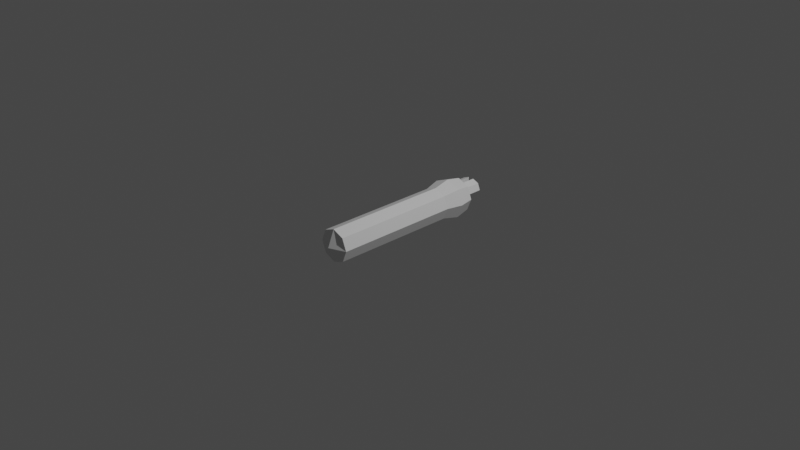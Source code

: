# Source: worm.blend  (saved by Blender 3.0.42; exported with 4.5.12 LTS)
import bpy
from mathutils import Matrix  # noqa: F401  (used for matrix-valued properties, if any)

bpy.ops.wm.read_factory_settings(use_empty=True)
scene = bpy.context.scene
scene.name = 'Scene'

# ---- collections
col_collection = bpy.data.collections.new('Collection'); scene.collection.children.link(col_collection)

# ---- materials (node trees are filled in below, after node groups)
mat_material = bpy.data.materials.new('Material')
mat_material.alpha_threshold = 0.0
mat_material.use_transparent_shadow = False
mat_material.line_color = (0.0, 0.0, 0.0, 1.0)

# ---- material node trees
mat_material.use_nodes = True; mat_material.node_tree.nodes.clear()
_N = mat_material.node_tree.nodes; _L = mat_material.node_tree.links
n0 = _N.new('ShaderNodeOutputMaterial'); n0.name = 'Material Output'; n0.location = (300, 300)
n1 = _N.new('ShaderNodeBsdfPrincipled'); n1.name = 'Principled BSDF'; n1.location = (10, 300)
n1.distribution = 'GGX'
n1.subsurface_method = 'RANDOM_WALK_SKIN'
n1.inputs[2].default_value = 0.4
n1.inputs[3].default_value = 1.45
n1.inputs[27].default_value = (0.0, 0.0, 0.0, 1.0)
n1.inputs[28].default_value = 1.0
_L.new(n1.outputs[0], n0.inputs[0])
n0.is_active_output = True

# ---- world
world_world = bpy.data.worlds.new('World'); scene.world = world_world
world_world.use_nodes = True; world_world.node_tree.nodes.clear()
_N = world_world.node_tree.nodes; _L = world_world.node_tree.links
n0 = _N.new('ShaderNodeOutputWorld'); n0.name = 'World Output'; n0.location = (300, 300)
n1 = _N.new('ShaderNodeBackground'); n1.name = 'Background'; n1.location = (10, 300)
n1.inputs[0].default_value = (0.05088, 0.05088, 0.05088, 1.0)
_L.new(n1.outputs[0], n0.inputs[0])
n0.is_active_output = True
world_world.color = (0.05088, 0.05088, 0.05088)
world_world.use_sun_shadow = False
world_world.sun_shadow_jitter_overblur = 0.0

# ---- cameras
cam_camera = bpy.data.cameras.new('Camera')
cam_camera.clip_end = 100.0
cam_camera.ortho_scale = 7.314

# ---- lights
light_light = bpy.data.lights.new('Light', 'POINT')
light_light.transmission_factor = 0.0
light_light.energy = 1000.0
light_light.shadow_soft_size = 0.1
light_light.shadow_maximum_resolution = 0.006
light_light.use_absolute_resolution = True

# ---- meshes
me_cube = bpy.data.meshes.new('Cube')
me_cube.from_pydata([(0.1329, 0.863, 0.1329), (0.1008, 0.863, -0.1008), (0.1268, -0.863, 0.1268), (0.1268, -0.863, -0.1268), (-0.1329, 0.863, 0.1329), (-0.1008, 0.863, -0.1008), (-0.1268, -0.863, 0.1268), (-0.1268, -0.863, -0.1268), (0.0, 0.863, -0.1415), (0.0, -0.863, 0.178), (0.0, -0.863, -0.178), (0.0, 0.863, 0.1866), (0.1278, 0.863, -0.03386), (-0.178, -0.863, 0.0), (0.178, -0.863, 0.0), (-0.1278, 0.863, -0.03386), (0.0, 0.863, 0.0), (0.0, -0.9372, 0.0), (-0.1268, 0.5178, -0.1268), (-0.1268, 0.1726, -0.1268), (-0.1268, -0.1726, -0.1268), (-0.1268, -0.5178, -0.1268), (0.1268, 0.5178, 0.1268), (0.1268, 0.1726, 0.1268), (0.1268, -0.1726, 0.1268), (0.1268, -0.5178, 0.1268), (-0.1268, -0.5178, 0.1268), (-0.1268, -0.1726, 0.1268), (-0.1268, 0.1726, 0.1268), (-0.1268, 0.5178, 0.1268), (0.1268, -0.5178, -0.1268), (0.1268, -0.1726, -0.1268), (0.1268, 0.1726, -0.1268), (0.1268, 0.5178, -0.1268), (0.0, 0.5178, -0.178), (0.0, 0.1726, -0.178), (0.0, -0.1726, -0.178), (0.0, -0.5178, -0.178), (0.0, 0.5178, 0.178), (0.0, 0.1726, 0.178), (0.0, -0.1726, 0.178), (0.0, -0.5178, 0.178), (0.178, 0.5178, 0.0), (0.178, 0.1726, 0.0), (0.178, -0.1726, 0.0), (0.178, -0.5178, 0.0), (-0.178, -0.5178, 0.0), (-0.178, -0.1726, 0.0), (-0.178, 0.1726, 0.0), (-0.178, 0.5178, 0.0), (0.03137, 0.863, 0.03137), (0.03137, 0.863, 0.1315), (0.1027, 0.863, 0.1027), (0.1315, 0.863, 0.03137), (-0.1315, 0.863, 0.03137), (-0.1027, 0.863, 0.1027), (-0.03137, 0.863, 0.1315), (-0.03137, 0.863, 0.03137), (0.03137, 1.051, 0.03137), (0.03137, 1.051, 0.1315), (0.1027, 1.051, 0.1027), (0.1315, 1.051, 0.03137), (-0.1315, 1.051, 0.03137), (-0.1027, 1.051, 0.1027), (-0.03137, 1.051, 0.1315), (-0.03137, 1.051, 0.03137), (0.0, 0.863, -0.1866), (-0.1329, 0.863, -0.1329), (0.1866, 0.863, 0.0), (0.1329, 0.863, -0.1329), (-0.1866, 0.863, 0.0), (0.0, 0.863, -0.03386), (0.1008, 0.7751, -0.1008), (-0.1008, 0.7751, -0.1008), (0.0, 0.7751, -0.1415), (0.1278, 0.7751, -0.03386), (-0.1278, 0.7751, -0.03386), (0.0, 0.7751, -0.03386), (-0.1574, 0.6904, 0.1574), (0.1574, 0.6904, -0.1574), (-0.221, 0.6904, 0.0), (-0.1574, 0.6904, -0.1574), (0.1574, 0.6904, 0.1574), (0.0, 0.6904, -0.221), (0.0, 0.6904, 0.221), (0.221, 0.6904, 0.0), (-0.1268, -0.6904, -0.1268), (0.1268, -0.6904, 0.1268), (0.0, -0.6904, -0.178), (0.0, -0.6904, 0.178), (0.178, -0.6904, 0.0), (-0.1268, -0.6904, 0.1268), (0.1268, -0.6904, -0.1268), (-0.178, -0.6904, 0.0), (-0.1268, -0.3452, -0.1268), (0.1268, -0.3452, 0.1268), (-0.1268, -0.3452, 0.1268), (0.1268, -0.3452, -0.1268), (0.0, -0.3452, -0.178), (0.0, -0.3452, 0.178), (0.178, -0.3452, 0.0), (-0.178, -0.3452, 0.0), (-0.1268, 0.0, -0.1268), (0.1268, 0.0, 0.1268), (-0.1268, 0.0, 0.1268), (0.1268, 0.0, -0.1268), (0.0, 0.0, -0.178), (0.0, 0.0, 0.178), (0.178, 0.0, 0.0), (-0.178, 0.0, 0.0), (-0.1268, 0.3452, -0.1268), (0.1268, 0.3452, 0.1268), (-0.1268, 0.3452, 0.1268), (0.1268, 0.3452, -0.1268), (0.0, 0.3452, -0.178), (0.0, 0.3452, 0.178), (0.178, 0.3452, 0.0), (-0.178, 0.3452, 0.0)], [], [(89, 91, 6, 9), (17, 9, 6, 13), (80, 78, 4, 70), (88, 92, 3, 10), (90, 87, 2, 14), (54, 55, 63, 62), (55, 56, 64, 63), (86, 88, 10, 7), (14, 2, 9, 17), (87, 89, 9, 2), (3, 14, 17, 10), (5, 15, 76, 73), (15, 71, 77, 76), (92, 90, 14, 3), (81, 80, 70, 67), (10, 17, 13, 7), (86, 93, 46, 21), (94, 101, 47, 20), (102, 109, 48, 19), (110, 117, 49, 18), (79, 85, 42, 33), (113, 116, 43, 32), (105, 108, 44, 31), (97, 100, 45, 30), (82, 84, 38, 22), (111, 115, 39, 23), (103, 107, 40, 24), (95, 99, 41, 25), (81, 83, 34, 18), (110, 114, 35, 19), (102, 106, 36, 20), (94, 98, 37, 21), (85, 82, 22, 42), (116, 111, 23, 43), (108, 103, 24, 44), (100, 95, 25, 45), (83, 79, 33, 34), (114, 113, 32, 35), (106, 105, 31, 36), (98, 97, 30, 37), (93, 91, 26, 46), (101, 96, 27, 47), (109, 104, 28, 48), (117, 112, 29, 49), (84, 78, 29, 38), (115, 112, 28, 39), (107, 104, 27, 40), (99, 96, 26, 41), (16, 11, 51, 50), (11, 0, 52, 51), (0, 68, 53, 52), (68, 16, 50, 53), (70, 4, 55, 54), (4, 11, 56, 55), (11, 16, 57, 56), (16, 70, 54, 57), (58, 59, 60, 61), (62, 63, 64, 65), (51, 52, 60, 59), (56, 57, 65, 64), (50, 51, 59, 58), (57, 54, 62, 65), (52, 53, 61, 60), (53, 50, 58, 61), (5, 8, 66, 67), (1, 12, 68, 69), (15, 5, 67, 70), (8, 1, 69, 66), (71, 15, 70, 16), (12, 71, 16, 68), (73, 76, 77, 74), (74, 77, 75, 72), (8, 5, 73, 74), (71, 12, 75, 77), (1, 8, 74, 72), (12, 1, 72, 75), (11, 4, 78, 84), (66, 69, 79, 83), (68, 0, 82, 85), (67, 66, 83, 81), (0, 11, 84, 82), (69, 68, 85, 79), (18, 49, 80, 81), (49, 29, 78, 80), (13, 6, 91, 93), (7, 13, 93, 86), (30, 45, 90, 92), (25, 41, 89, 87), (21, 37, 88, 86), (45, 25, 87, 90), (37, 30, 92, 88), (41, 26, 91, 89), (40, 27, 96, 99), (46, 26, 96, 101), (36, 31, 97, 98), (44, 24, 95, 100), (20, 36, 98, 94), (24, 40, 99, 95), (31, 44, 100, 97), (21, 46, 101, 94), (39, 28, 104, 107), (47, 27, 104, 109), (35, 32, 105, 106), (43, 23, 103, 108), (19, 35, 106, 102), (23, 39, 107, 103), (32, 43, 108, 105), (20, 47, 109, 102), (38, 29, 112, 115), (48, 28, 112, 117), (34, 33, 113, 114), (42, 22, 111, 116), (18, 34, 114, 110), (22, 38, 115, 111), (33, 42, 116, 113), (19, 48, 117, 110)])
_uv = me_cube.uv_layers.new(name='UVMap')
_uv.uv.foreach_set('vector', [0.75, 0.725, 0.875, 0.725, 0.875, 0.75, 0.75, 0.75, 0.5, 0.875, 0.625, 0.875, 0.625, 1.0, 0.5, 1.0, 0.5, 0.225, 0.625, 0.225, 0.625, 0.25, 0.5, 0.25, 0.25, 0.725, 0.375, 0.725, 0.375, 0.75, 0.25, 0.75, 0.5, 0.725, 0.625, 0.725, 0.625, 0.75, 0.5, 0.75, 0.529, 0.2757, 0.5941, 0.2809, 0.5941, 0.2809, 0.529, 0.2757, 0.5941, 0.2809, 0.5993, 0.346, 0.5993, 0.346, 0.5941, 0.2809, 0.125, 0.725, 0.25, 0.725, 0.25, 0.75, 0.125, 0.75, 0.5, 0.75, 0.625, 0.75, 0.625, 0.875, 0.5, 0.875, 0.625, 0.725, 0.75, 0.725, 0.75, 0.75, 0.625, 0.75, 0.375, 0.75, 0.5, 0.75, 0.5, 0.875, 0.375, 0.875, 0.4082, 0.2832, 0.4688, 0.2778, 0.4688, 0.2778, 0.4082, 0.2832, 0.4688, 0.2778, 0.4762, 0.375, 0.4762, 0.375, 0.4688, 0.2778, 0.375, 0.725, 0.5, 0.725, 0.5, 0.75, 0.375, 0.75, 0.375, 0.225, 0.5, 0.225, 0.5, 0.25, 0.375, 0.25, 0.375, 0.875, 0.5, 0.875, 0.5, 1.0, 0.375, 1.0, 0.375, 0.025, 0.5, 0.025, 0.5, 0.05, 0.375, 0.05, 0.375, 0.075, 0.5, 0.075, 0.5, 0.1, 0.375, 0.1, 0.375, 0.125, 0.5, 0.125, 0.5, 0.15, 0.375, 0.15, 0.375, 0.175, 0.5, 0.175, 0.5, 0.2, 0.375, 0.2, 0.375, 0.525, 0.5, 0.525, 0.5, 0.55, 0.375, 0.55, 0.375, 0.575, 0.5, 0.575, 0.5, 0.6, 0.375, 0.6, 0.375, 0.625, 0.5, 0.625, 0.5, 0.65, 0.375, 0.65, 0.375, 0.675, 0.5, 0.675, 0.5, 0.7, 0.375, 0.7, 0.625, 0.525, 0.75, 0.525, 0.75, 0.55, 0.625, 0.55, 0.625, 0.575, 0.75, 0.575, 0.75, 0.6, 0.625, 0.6, 0.625, 0.625, 0.75, 0.625, 0.75, 0.65, 0.625, 0.65, 0.625, 0.675, 0.75, 0.675, 0.75, 0.7, 0.625, 0.7, 0.125, 0.525, 0.25, 0.525, 0.25, 0.55, 0.125, 0.55, 0.125, 0.575, 0.25, 0.575, 0.25, 0.6, 0.125, 0.6, 0.125, 0.625, 0.25, 0.625, 0.25, 0.65, 0.125, 0.65, 0.125, 0.675, 0.25, 0.675, 0.25, 0.7, 0.125, 0.7, 0.5, 0.525, 0.625, 0.525, 0.625, 0.55, 0.5, 0.55, 0.5, 0.575, 0.625, 0.575, 0.625, 0.6, 0.5, 0.6, 0.5, 0.625, 0.625, 0.625, 0.625, 0.65, 0.5, 0.65, 0.5, 0.675, 0.625, 0.675, 0.625, 0.7, 0.5, 0.7, 0.25, 0.525, 0.375, 0.525, 0.375, 0.55, 0.25, 0.55, 0.25, 0.575, 0.375, 0.575, 0.375, 0.6, 0.25, 0.6, 0.25, 0.625, 0.375, 0.625, 0.375, 0.65, 0.25, 0.65, 0.25, 0.675, 0.375, 0.675, 0.375, 0.7, 0.25, 0.7, 0.5, 0.025, 0.625, 0.025, 0.625, 0.05, 0.5, 0.05, 0.5, 0.075, 0.625, 0.075, 0.625, 0.1, 0.5, 0.1, 0.5, 0.125, 0.625, 0.125, 0.625, 0.15, 0.5, 0.15, 0.5, 0.175, 0.625, 0.175, 0.625, 0.2, 0.5, 0.2, 0.75, 0.525, 0.875, 0.525, 0.875, 0.55, 0.75, 0.55, 0.75, 0.575, 0.875, 0.575, 0.875, 0.6, 0.75, 0.6, 0.75, 0.625, 0.875, 0.625, 0.875, 0.65, 0.75, 0.65, 0.75, 0.675, 0.875, 0.675, 0.875, 0.7, 0.75, 0.7, 0.5, 0.375, 0.625, 0.375, 0.5993, 0.404, 0.5244, 0.3994, 0.625, 0.375, 0.625, 0.5, 0.5941, 0.4691, 0.5993, 0.404, 0.625, 0.5, 0.5, 0.5, 0.529, 0.4743, 0.5941, 0.4691, 0.5, 0.5, 0.5, 0.375, 0.5244, 0.3994, 0.529, 0.4743, 0.5, 0.25, 0.625, 0.25, 0.5941, 0.2809, 0.529, 0.2757, 0.625, 0.25, 0.625, 0.375, 0.5993, 0.346, 0.5941, 0.2809, 0.625, 0.375, 0.5, 0.375, 0.5244, 0.3506, 0.5993, 0.346, 0.5, 0.375, 0.5, 0.25, 0.529, 0.2757, 0.5244, 0.3506, 0.5244, 0.3994, 0.5993, 0.404, 0.5941, 0.4691, 0.529, 0.4743, 0.529, 0.2757, 0.5941, 0.2809, 0.5993, 0.346, 0.5244, 0.3506, 0.5993, 0.404, 0.5941, 0.4691, 0.5941, 0.4691, 0.5993, 0.404, 0.5993, 0.346, 0.5244, 0.3506, 0.5244, 0.3506, 0.5993, 0.346, 0.5244, 0.3994, 0.5993, 0.404, 0.5993, 0.404, 0.5244, 0.3994, 0.5244, 0.3506, 0.529, 0.2757, 0.529, 0.2757, 0.5244, 0.3506, 0.5941, 0.4691, 0.529, 0.4743, 0.529, 0.4743, 0.5941, 0.4691, 0.529, 0.4743, 0.5244, 0.3994, 0.5244, 0.3994, 0.529, 0.4743, 0.4082, 0.2832, 0.4006, 0.375, 0.375, 0.375, 0.375, 0.25, 0.4082, 0.4668, 0.4688, 0.4722, 0.5, 0.5, 0.375, 0.5, 0.4688, 0.2778, 0.4082, 0.2832, 0.375, 0.25, 0.5, 0.25, 0.4006, 0.375, 0.4082, 0.4668, 0.375, 0.5, 0.375, 0.375, 0.4762, 0.375, 0.4688, 0.2778, 0.5, 0.25, 0.5, 0.375, 0.4688, 0.4722, 0.4762, 0.375, 0.5, 0.375, 0.5, 0.5, 0.4082, 0.2832, 0.4688, 0.2778, 0.4762, 0.375, 0.4006, 0.375, 0.4006, 0.375, 0.4762, 0.375, 0.4688, 0.4722, 0.4082, 0.4668, 0.4006, 0.375, 0.4082, 0.2832, 0.4082, 0.2832, 0.4006, 0.375, 0.4762, 0.375, 0.4688, 0.4722, 0.4688, 0.4722, 0.4762, 0.375, 0.4082, 0.4668, 0.4006, 0.375, 0.4006, 0.375, 0.4082, 0.4668, 0.4688, 0.4722, 0.4082, 0.4668, 0.4082, 0.4668, 0.4688, 0.4722, 0.75, 0.5, 0.875, 0.5, 0.875, 0.525, 0.75, 0.525, 0.25, 0.5, 0.375, 0.5, 0.375, 0.525, 0.25, 0.525, 0.5, 0.5, 0.625, 0.5, 0.625, 0.525, 0.5, 0.525, 0.125, 0.5, 0.25, 0.5, 0.25, 0.525, 0.125, 0.525, 0.625, 0.5, 0.75, 0.5, 0.75, 0.525, 0.625, 0.525, 0.375, 0.5, 0.5, 0.5, 0.5, 0.525, 0.375, 0.525, 0.375, 0.2, 0.5, 0.2, 0.5, 0.225, 0.375, 0.225, 0.5, 0.2, 0.625, 0.2, 0.625, 0.225, 0.5, 0.225, 0.5, 0.0, 0.625, 0.0, 0.625, 0.025, 0.5, 0.025, 0.375, 0.0, 0.5, 0.0, 0.5, 0.025, 0.375, 0.025, 0.375, 0.7, 0.5, 0.7, 0.5, 0.725, 0.375, 0.725, 0.625, 0.7, 0.75, 0.7, 0.75, 0.725, 0.625, 0.725, 0.125, 0.7, 0.25, 0.7, 0.25, 0.725, 0.125, 0.725, 0.5, 0.7, 0.625, 0.7, 0.625, 0.725, 0.5, 0.725, 0.25, 0.7, 0.375, 0.7, 0.375, 0.725, 0.25, 0.725, 0.75, 0.7, 0.875, 0.7, 0.875, 0.725, 0.75, 0.725, 0.75, 0.65, 0.875, 0.65, 0.875, 0.675, 0.75, 0.675, 0.5, 0.05, 0.625, 0.05, 0.625, 0.075, 0.5, 0.075, 0.25, 0.65, 0.375, 0.65, 0.375, 0.675, 0.25, 0.675, 0.5, 0.65, 0.625, 0.65, 0.625, 0.675, 0.5, 0.675, 0.125, 0.65, 0.25, 0.65, 0.25, 0.675, 0.125, 0.675, 0.625, 0.65, 0.75, 0.65, 0.75, 0.675, 0.625, 0.675, 0.375, 0.65, 0.5, 0.65, 0.5, 0.675, 0.375, 0.675, 0.375, 0.05, 0.5, 0.05, 0.5, 0.075, 0.375, 0.075, 0.75, 0.6, 0.875, 0.6, 0.875, 0.625, 0.75, 0.625, 0.5, 0.1, 0.625, 0.1, 0.625, 0.125, 0.5, 0.125, 0.25, 0.6, 0.375, 0.6, 0.375, 0.625, 0.25, 0.625, 0.5, 0.6, 0.625, 0.6, 0.625, 0.625, 0.5, 0.625, 0.125, 0.6, 0.25, 0.6, 0.25, 0.625, 0.125, 0.625, 0.625, 0.6, 0.75, 0.6, 0.75, 0.625, 0.625, 0.625, 0.375, 0.6, 0.5, 0.6, 0.5, 0.625, 0.375, 0.625, 0.375, 0.1, 0.5, 0.1, 0.5, 0.125, 0.375, 0.125, 0.75, 0.55, 0.875, 0.55, 0.875, 0.575, 0.75, 0.575, 0.5, 0.15, 0.625, 0.15, 0.625, 0.175, 0.5, 0.175, 0.25, 0.55, 0.375, 0.55, 0.375, 0.575, 0.25, 0.575, 0.5, 0.55, 0.625, 0.55, 0.625, 0.575, 0.5, 0.575, 0.125, 0.55, 0.25, 0.55, 0.25, 0.575, 0.125, 0.575, 0.625, 0.55, 0.75, 0.55, 0.75, 0.575, 0.625, 0.575, 0.375, 0.55, 0.5, 0.55, 0.5, 0.575, 0.375, 0.575, 0.375, 0.15, 0.5, 0.15, 0.5, 0.175, 0.375, 0.175])
me_cube.materials.append(mat_material)
me_cube.use_remesh_preserve_volume = False
me_cube.use_remesh_preserve_attributes = False
me_cube.use_mirror_vertex_groups = False
me_cube.update()
arm_armature = bpy.data.armatures.new('Armature')  # bones are not reproduced

# ---- objects
ob_worm = bpy.data.objects.new('Worm', me_cube)
ob_light = bpy.data.objects.new('Light', light_light)
ob_camera = bpy.data.objects.new('Camera', cam_camera)
ob_armature = bpy.data.objects.new('Armature', arm_armature)

# ---- transforms, parenting, visibility, modifiers, constraints
ob_worm.parent = ob_armature
ob_worm.location = (0.0, 0.0, 0.0)
ob_worm.lock_rotations_4d = False
ob_worm.empty_display_type = 'ARROWS'
ob_worm.lineart.crease_threshold = 0.0
_vg = ob_worm.vertex_groups.new(name='Bone')
for _i, _w in zip([2, 3, 6, 7, 9, 10, 13, 14, 17, 86, 87, 88, 89, 90, 91, 92, 93], [0.6508, 0.7868, 0.7868, 0.6508, 0.7661, 0.7661, 0.7667, 0.7667, 0.9982, 0.1225, 0.1225, 0.1335, 0.1335, 0.1336, 0.1379, 0.1379, 0.1336]): _vg.add([_i], _w, 'REPLACE')
_vg = ob_worm.vertex_groups.new(name='Bone.001')
for _i, _w in zip([2, 3, 6, 7, 9, 10, 13, 14, 21, 25, 26, 30, 37, 41, 45, 46, 86, 87, 88, 89, 90, 91, 92, 93, 94, 95, 96, 97, 98, 99, 100, 101], [0.3119, 0.1904, 0.1904, 0.3119, 0.2089, 0.2089, 0.2084, 0.2084, 0.4823, 0.4823, 0.4812, 0.4812, 0.4817, 0.4817, 0.4817, 0.4817, 0.7836, 0.7836, 0.7742, 0.7742, 0.7741, 0.7699, 0.7699, 0.7741, 0.05164, 0.05164, 0.05155, 0.05155, 0.05125, 0.05125, 0.05125, 0.05125]): _vg.add([_i], _w, 'REPLACE')
_vg = ob_worm.vertex_groups.new(name='Bone.002')
for _i, _w in zip([2, 7, 20, 21, 24, 25, 26, 27, 30, 31, 36, 37, 40, 41, 44, 45, 46, 47, 86, 87, 88, 89, 90, 91, 92, 93, 94, 95, 96, 97, 98, 99, 100, 101], [0.01663, 0.01663, 0.04573, 0.4503, 0.04573, 0.4503, 0.4502, 0.04573, 0.4502, 0.04573, 0.04514, 0.4505, 0.04514, 0.4505, 0.04514, 0.4505, 0.4505, 0.04514, 0.08386, 0.08386, 0.08243, 0.08243, 0.08242, 0.08239, 0.08239, 0.08242, 0.4469, 0.4469, 0.4469, 0.4469, 0.4472, 0.4472, 0.4472, 0.4472]): _vg.add([_i], _w, 'REPLACE')
_vg = ob_worm.vertex_groups.new(name='Bone.003')
for _i, _w in zip([20, 21, 24, 25, 26, 27, 30, 31, 36, 37, 40, 41, 44, 45, 46, 47, 94, 95, 96, 97, 98, 99, 100, 101, 102, 103, 104, 105, 106, 107, 108, 109], [0.4465, 0.04646, 0.4465, 0.04646, 0.04643, 0.4465, 0.04643, 0.4465, 0.4468, 0.04585, 0.4468, 0.04585, 0.4468, 0.04585, 0.04585, 0.4468, 0.4465, 0.4465, 0.4465, 0.4465, 0.4468, 0.4468, 0.4468, 0.4468, 0.04564, 0.04564, 0.04564, 0.04564, 0.04506, 0.04506, 0.04506, 0.04506]): _vg.add([_i], _w, 'REPLACE')
_vg = ob_worm.vertex_groups.new(name='Bone.004')
for _i, _w in zip([19, 20, 23, 24, 27, 28, 31, 32, 35, 36, 39, 40, 43, 44, 47, 48, 94, 95, 96, 97, 98, 99, 100, 101, 102, 103, 104, 105, 106, 107, 108, 109], [0.04565, 0.4465, 0.04565, 0.4465, 0.4465, 0.04565, 0.4465, 0.04565, 0.04507, 0.4468, 0.04507, 0.4468, 0.04507, 0.4468, 0.4468, 0.04507, 0.04565, 0.04565, 0.04565, 0.04565, 0.04507, 0.04507, 0.04507, 0.04507, 0.4465, 0.4465, 0.4465, 0.4465, 0.4468, 0.4468, 0.4468, 0.4468]): _vg.add([_i], _w, 'REPLACE')
_vg = ob_worm.vertex_groups.new(name='Bone.005')
for _i, _w in zip([19, 20, 23, 24, 27, 28, 31, 32, 35, 36, 39, 40, 43, 44, 47, 48, 102, 103, 104, 105, 106, 107, 108, 109, 110, 111, 112, 113, 114, 115, 116, 117], [0.4465, 0.04564, 0.4465, 0.04564, 0.04564, 0.4465, 0.04564, 0.4465, 0.4468, 0.04506, 0.4468, 0.04506, 0.4468, 0.04506, 0.04506, 0.4468, 0.4465, 0.4465, 0.4465, 0.4465, 0.4468, 0.4468, 0.4468, 0.4468, 0.04631, 0.04631, 0.04631, 0.04631, 0.04572, 0.04572, 0.04572, 0.04572]): _vg.add([_i], _w, 'REPLACE')
_vg = ob_worm.vertex_groups.new(name='Bone.006')
for _i, _w in zip([18, 19, 22, 23, 28, 29, 32, 33, 34, 35, 38, 39, 42, 43, 48, 49, 102, 103, 104, 105, 106, 107, 108, 109, 110, 111, 112, 113, 114, 115, 116, 117], [0.07695, 0.4468, 0.07692, 0.4468, 0.4468, 0.07692, 0.4468, 0.07695, 0.07669, 0.4471, 0.07665, 0.4471, 0.07666, 0.4471, 0.4471, 0.07666, 0.04571, 0.04571, 0.04571, 0.04571, 0.04513, 0.04513, 0.04513, 0.04513, 0.4496, 0.4496, 0.4496, 0.4496, 0.4499, 0.4499, 0.4499, 0.4499]): _vg.add([_i], _w, 'REPLACE')
_vg = ob_worm.vertex_groups.new(name='Bone.007')
for _i, _w in zip([5, 8, 18, 19, 22, 23, 28, 29, 32, 33, 34, 35, 38, 39, 42, 43, 48, 49, 67, 72, 73, 74, 76, 110, 111, 112, 113, 114, 115, 116, 117], [0.01736, 8.266e-06, 0.06998, 0.03701, 0.06959, 0.037, 0.037, 0.06966, 0.03701, 0.06982, 0.06971, 0.03651, 0.06936, 0.03651, 0.06944, 0.03651, 0.03651, 0.0696, 0.002474, 0.01219, 0.07057, 0.01007, 0.06654, 0.4061, 0.4061, 0.4061, 0.4061, 0.4067, 0.4067, 0.4067, 0.4067]): _vg.add([_i], _w, 'REPLACE')
_vg = ob_worm.vertex_groups.new(name='Bone.008')
for _i, _w in zip([0, 1, 4, 5, 8, 11, 12, 15, 16, 18, 22, 29, 33, 34, 38, 42, 49, 50, 51, 52, 53, 54, 55, 56, 57, 58, 59, 60, 61, 62, 63, 64, 65, 66, 67, 68, 69, 70, 71, 72, 73, 74, 75, 76, 77, 78, 79, 80, 81, 82, 83, 84, 85, 110, 111, 112, 113, 114, 115, 116, 117], [0.3974, 0.4443, 0.3956, 0.4174, 0.4182, 0.4879, 0.4609, 0.4393, 0.212, 0.7616, 0.761, 0.7609, 0.7619, 0.7625, 0.7625, 0.7635, 0.7633, 0.2474, 0.3719, 0.3188, 0.3952, 0.3887, 0.3166, 0.3734, 0.2468, 0.3209, 0.3342, 0.3328, 0.3375, 0.3342, 0.3319, 0.3321, 0.3197, 0.4479, 0.4528, 0.5375, 0.4712, 0.5296, 0.2095, 0.393, 0.3033, 0.3289, 0.417, 0.3071, 0.01924, 0.5241, 0.5323, 0.537, 0.5301, 0.5245, 0.5291, 0.5318, 0.5382, 0.08159, 0.08154, 0.08153, 0.08162, 0.08111, 0.0811, 0.08118, 0.08116]): _vg.add([_i], _w, 'REPLACE')
_vg = ob_worm.vertex_groups.new(name='Bone.009')
for _i, _w in zip([0, 1, 4, 5, 8, 11, 12, 15, 16, 18, 22, 29, 33, 34, 38, 42, 49, 50, 51, 52, 53, 54, 55, 56, 57, 58, 59, 60, 61, 62, 63, 64, 65, 66, 67, 68, 69, 70, 71, 72, 73, 74, 75, 76, 77, 78, 79, 80, 81, 82, 83, 84, 85], [0.59, 0.5307, 0.5898, 0.5432, 0.5507, 0.501, 0.5226, 0.5327, 0.7777, 0.08225, 0.08329, 0.0833, 0.08211, 0.08194, 0.08232, 0.0813, 0.08135, 0.7437, 0.618, 0.6716, 0.5934, 0.5959, 0.6721, 0.6156, 0.7433, 0.6692, 0.6558, 0.6572, 0.6523, 0.6535, 0.6562, 0.6562, 0.6687, 0.5226, 0.514, 0.4485, 0.5046, 0.4487, 0.7783, 0.5723, 0.6226, 0.6375, 0.5631, 0.6231, 0.9617, 0.4524, 0.443, 0.4387, 0.4441, 0.4524, 0.4456, 0.4454, 0.4385]): _vg.add([_i], _w, 'REPLACE')
_m = ob_worm.modifiers.new('Armature', 'ARMATURE')
_m.object = ob_armature
ob_light.location = (4.076, 1.005, 5.904)
ob_light.rotation_euler = (0.6503, 0.05522, 1.866)
ob_light.lock_rotations_4d = False
ob_light.empty_display_type = 'ARROWS'
ob_light.color = (0.0, 0.0, 0.0, 0.0)
ob_light.lineart.crease_threshold = 0.0
ob_camera.location = (7.359, -6.926, 4.958)
ob_camera.rotation_euler = (1.109, 0.0, 0.8149)
ob_camera.lock_rotations_4d = False
ob_camera.empty_display_type = 'ARROWS'
ob_camera.color = (0.0, 0.0, 0.0, 0.0)
ob_camera.display_type = 'WIRE'
ob_camera.lineart.crease_threshold = 0.0
ob_armature.location = (0.0, 0.0, 0.0)
ob_armature.show_in_front = True

# ---- collection membership
col_collection.objects.link(ob_worm)
col_collection.objects.link(ob_light)
col_collection.objects.link(ob_camera)
col_collection.objects.link(ob_armature)

# ---- scene / render settings (as saved in the file)
scene.camera = ob_camera
scene.frame_start = 0; scene.frame_end = 12; scene.frame_set(12)
scene.render.engine = 'BLENDER_EEVEE_NEXT'
scene.cycles.sampling_pattern = 'TABULATED_SOBOL'
scene.cycles.use_light_tree = False
scene.view_settings.view_transform = 'Filmic'
bpy.context.view_layer.update()
